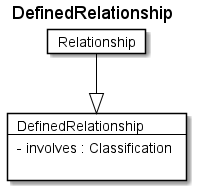

The diagram above was rendered by PlantUML. Its source (embedded in the PNG):
@startuml
Title DefinedRelationship 

Card DefinedRelationship #fff [
DefinedRelationship
----
- involves : Classification 

]
Card Relationship #fff [
Relationship
]
Relationship --|> DefinedRelationship  #000 
@enduml